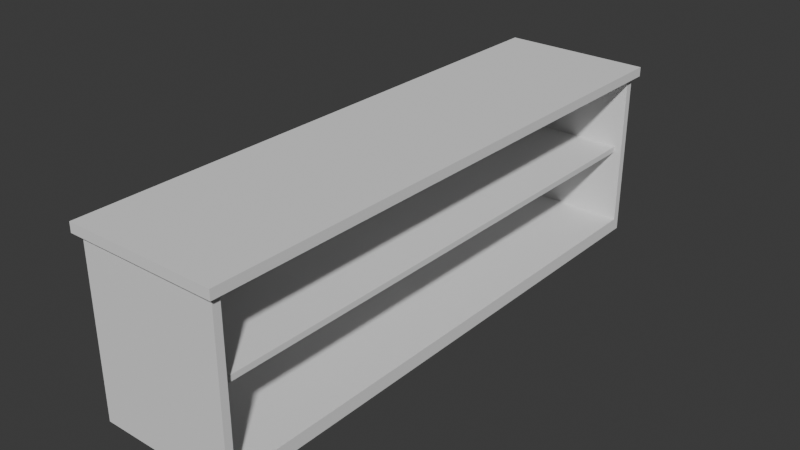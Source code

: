 # Source: table1.blend  (saved by Blender 4.2.66; exported with 4.5.12 LTS)
import bpy
from mathutils import Matrix  # noqa: F401  (used for matrix-valued properties, if any)

bpy.ops.wm.read_factory_settings(use_empty=True)
scene = bpy.context.scene
scene.name = 'Scene'

# ---- collections
col_collection = bpy.data.collections.new('Collection'); scene.collection.children.link(col_collection)

# ---- world
world_world = bpy.data.worlds.new('World'); scene.world = world_world
world_world.use_nodes = True; world_world.node_tree.nodes.clear()
_N = world_world.node_tree.nodes; _L = world_world.node_tree.links
n0 = _N.new('ShaderNodeOutputWorld'); n0.name = 'World Output'; n0.location = (300, 300)
n1 = _N.new('ShaderNodeBackground'); n1.name = 'Background'; n1.location = (10, 300)
n1.inputs[0].default_value = (0.05088, 0.05088, 0.05088, 1.0)
_L.new(n1.outputs[0], n0.inputs[0])
n0.is_active_output = True
world_world.color = (0.05088, 0.05088, 0.05088)
world_world.sun_shadow_jitter_overblur = 0.0

# ---- meshes
me_plane = bpy.data.meshes.new('Plane')
me_plane.from_pydata([(0.0, 0.0, 0.9), (0.4, 0.0, 0.9), (0.0, 1.5, 0.9), (0.33, 1.43, 0.9), (0.0, 0.0, 0.95), (0.4, 0.0, 0.95), (0.0, 1.5, 0.95), (0.4, 1.5, 0.95), (0.37, 0.0, 0.9), (0.4, 1.5, 0.9), (0.0, 1.47, 0.9), (0.33, 0.0, 0.9), (0.37, 1.47, 0.9), (0.0, 1.43, 0.9), (0.37, 0.0, 0.0), (0.37, 1.47, 0.0), (0.0, 1.47, 0.0), (0.33, 0.0, 0.0), (0.33, 1.43, 0.0), (0.0, 1.43, 0.0), (0.37, 1.47, 0.04), (0.37, 0.0, 0.04), (0.0, 1.43, 0.04), (0.0, 1.47, 0.04), (0.33, 0.0, 0.04), (0.33, 1.43, 0.04), (0.37, 0.0, 0.07), (0.0, 1.47, 0.07), (0.33, 1.43, 0.07), (0.37, 1.47, 0.07), (0.0, 1.43, 0.07), (0.33, 0.0, 0.07), (0.37, 1.43, 0.47), (0.0, 1.47, 0.5), (0.33, 1.43, 0.5), (0.37, 1.47, 0.5), (0.0, 1.43, 0.5), (0.33, 0.0, 0.5), (0.37, 1.47, 0.47), (0.0, 1.43, 0.47), (0.33, 0.0, 0.47), (0.37, 1.43, 0.5), (0.0, 1.47, 0.47), (0.33, 1.43, 0.47), (0.0, 0.0, 0.04), (0.0, 0.0, 0.07), (0.0, 0.0, 0.5), (0.0, 0.0, 0.47), (-0.4, 0.0, 0.9), (-0.33, 1.43, 0.9), (-0.4, 0.0, 0.95), (-0.4, 1.5, 0.95), (-0.37, 0.0, 0.9), (-0.4, 1.5, 0.9), (-0.33, 0.0, 0.9), (-0.37, 1.47, 0.9), (-0.37, 0.0, 0.0), (-0.37, 1.47, 0.0), (-0.33, 0.0, 0.0), (-0.33, 1.43, 0.0), (-0.37, 1.47, 0.04), (-0.37, 0.0, 0.04), (-0.33, 0.0, 0.04), (-0.33, 1.43, 0.04), (-0.37, 0.0, 0.07), (-0.33, 1.43, 0.07), (-0.37, 1.47, 0.07), (-0.33, 0.0, 0.07), (-0.37, 0.0, 0.5), (-0.33, 1.43, 0.5), (-0.37, 1.47, 0.5), (-0.33, 0.0, 0.5), (-0.37, 1.47, 0.47), (-0.33, 0.0, 0.47), (-0.37, 0.0, 0.47), (-0.33, 1.43, 0.47), (0.37, 1.43, 0.0), (0.37, 1.43, 0.04), (0.37, 1.43, 0.07), (0.4, 1.43, 0.9), (0.4, 1.43, 0.95), (0.37, 1.43, 0.9)], [], [(0, 13, 3, 11), (4, 5, 80, 7, 6), (79, 9, 7, 80), (9, 2, 6, 7), (81, 79, 1, 8), (10, 2, 9, 12), (77, 76, 15, 20), (18, 15, 76, 14, 17), (19, 16, 15, 18), (25, 18, 17, 24), (20, 15, 16, 23), (22, 19, 18, 25), (29, 20, 23, 27), (78, 77, 20, 29), (21, 14, 76, 77), (26, 21, 77, 78), (38, 29, 27, 42), (39, 30, 28, 43), (38, 35, 41, 32), (43, 32, 41, 34), (12, 35, 33, 10), (13, 36, 34, 3), (35, 38, 42, 33), (43, 34, 37, 40), (46, 37, 34, 36), (39, 43, 40, 47), (45, 31, 28, 30), (22, 25, 24, 44), (0, 54, 49, 13), (4, 6, 51, 50), (48, 50, 51, 53), (53, 51, 6, 2), (55, 52, 48, 53), (10, 55, 53, 2), (61, 60, 57, 56), (59, 58, 56, 57), (19, 59, 57, 16), (63, 62, 58, 59), (60, 23, 16, 57), (22, 63, 59, 19), (66, 27, 23, 60), (64, 66, 60, 61), (74, 72, 66, 64), (75, 73, 67, 65), (72, 42, 27, 66), (39, 75, 65, 30), (52, 55, 70, 68), (49, 54, 71, 69), (55, 10, 33, 70), (13, 49, 69, 36), (70, 33, 42, 72), (68, 70, 72, 74), (46, 36, 69, 71), (39, 47, 73, 75), (45, 30, 65, 67), (22, 44, 62, 63), (32, 78, 29, 38), (12, 9, 79, 81), (1, 79, 80, 5), (12, 81, 41, 35), (34, 41, 81, 3), (3, 81, 8, 11), (32, 43, 28, 78), (78, 28, 31, 26)])
_uv = me_plane.uv_layers.new(name='UVMap')
_uv.uv.foreach_set('vector', [0.0, 0.0, 0.0, 0.9533, 0.9067, 0.9533, 0.9067, 0.0, 0.0, 0.0, 1.0, 0.0, 1.0, 0.5, 1.0, 1.0, 0.0, 1.0, 1.0, 0.5, 1.0, 1.0, 1.0, 1.0, 1.0, 0.5, 1.0, 1.0, 0.0, 1.0, 0.0, 1.0, 1.0, 1.0, 0.96, 0.49, 1.0, 0.5, 1.0, 0.0, 0.96, 0.0, 0.0, 0.98, 0.0, 1.0, 1.0, 1.0, 0.96, 0.98, 0.96, 0.49, 0.96, 0.49, 0.96, 0.98, 0.96, 0.98, 0.9067, 0.9533, 0.96, 0.98, 0.96, 0.49, 0.96, 0.0, 0.9067, 0.0, 0.0, 0.9533, 0.0, 0.98, 0.96, 0.98, 0.9067, 0.9533, 0.9067, 0.9533, 0.9067, 0.9533, 0.9067, 0.0, 0.9067, 0.0, 0.96, 0.98, 0.96, 0.98, 0.0, 0.98, 0.0, 0.98, 0.0, 0.9533, 0.0, 0.9533, 0.9067, 0.9533, 0.9067, 0.9533, 0.96, 0.98, 0.96, 0.98, 0.0, 0.98, 0.0, 0.98, 0.96, 0.49, 0.96, 0.49, 0.96, 0.98, 0.96, 0.98, 0.96, 0.0, 0.96, 0.0, 0.96, 0.49, 0.96, 0.49, 0.96, 0.0, 0.96, 0.0, 0.96, 0.49, 0.96, 0.49, 0.96, 0.98, 0.96, 0.98, 0.0, 0.98, 0.0, 0.98, 0.0, 0.9533, 0.0, 0.9533, 0.9067, 0.9533, 0.9067, 0.9533, 0.96, 0.98, 0.96, 0.98, 0.9067, 0.9533, 0.9067, 0.9533, 0.9067, 0.9533, 0.9067, 0.9533, 0.9067, 0.9533, 0.9067, 0.9533, 0.96, 0.98, 0.96, 0.98, 0.0, 0.98, 0.0, 0.98, 0.0, 0.9533, 0.0, 0.9533, 0.9067, 0.9533, 0.9067, 0.9533, 0.96, 0.98, 0.96, 0.98, 0.0, 0.98, 0.0, 0.98, 0.9067, 0.9533, 0.9067, 0.9533, 0.9067, 0.0, 0.9067, 0.0, 0.0, 0.0, 0.9067, 0.0, 0.9067, 0.9533, 0.0, 0.9533, 0.0, 0.9533, 0.9067, 0.9533, 0.9067, 0.0, 0.0, 0.0, 0.0, 0.0, 0.9067, 0.0, 0.9067, 0.9533, 0.0, 0.9533, 0.0, 0.9533, 0.9067, 0.9533, 0.9067, 0.0, 0.0, 0.0, 0.0, 0.0, 0.9067, 0.0, 0.9067, 0.9533, 0.0, 0.9533, 0.0, 0.0, 0.0, 1.0, 1.0, 1.0, 1.0, 0.0, 1.0, 0.0, 1.0, 0.0, 1.0, 1.0, 1.0, 1.0, 1.0, 1.0, 1.0, 1.0, 0.0, 1.0, 0.0, 1.0, 0.96, 0.98, 0.96, 0.0, 1.0, 0.0, 1.0, 1.0, 0.0, 0.98, 0.96, 0.98, 1.0, 1.0, 0.0, 1.0, 0.96, 0.0, 0.96, 0.98, 0.96, 0.98, 0.96, 0.0, 0.9067, 0.9533, 0.9067, 0.0, 0.96, 0.0, 0.96, 0.98, 0.0, 0.9533, 0.9067, 0.9533, 0.96, 0.98, 0.0, 0.98, 0.9067, 0.9533, 0.9067, 0.0, 0.9067, 0.0, 0.9067, 0.9533, 0.96, 0.98, 0.0, 0.98, 0.0, 0.98, 0.96, 0.98, 0.0, 0.9533, 0.9067, 0.9533, 0.9067, 0.9533, 0.0, 0.9533, 0.96, 0.98, 0.0, 0.98, 0.0, 0.98, 0.96, 0.98, 0.96, 0.0, 0.96, 0.98, 0.96, 0.98, 0.96, 0.0, 0.96, 0.0, 0.96, 0.98, 0.96, 0.98, 0.96, 0.0, 0.9067, 0.9533, 0.9067, 0.0, 0.9067, 0.0, 0.9067, 0.9533, 0.96, 0.98, 0.0, 0.98, 0.0, 0.98, 0.96, 0.98, 0.0, 0.9533, 0.9067, 0.9533, 0.9067, 0.9533, 0.0, 0.9533, 0.96, 0.0, 0.96, 0.98, 0.96, 0.98, 0.96, 0.0, 0.9067, 0.9533, 0.9067, 0.0, 0.9067, 0.0, 0.9067, 0.9533, 0.96, 0.98, 0.0, 0.98, 0.0, 0.98, 0.96, 0.98, 0.0, 0.9533, 0.9067, 0.9533, 0.9067, 0.9533, 0.0, 0.9533, 0.96, 0.98, 0.0, 0.98, 0.0, 0.98, 0.96, 0.98, 0.96, 0.0, 0.96, 0.98, 0.96, 0.98, 0.96, 0.0, 0.0, 0.0, 0.0, 0.9533, 0.9067, 0.9533, 0.9067, 0.0, 0.0, 0.9533, 0.0, 0.0, 0.9067, 0.0, 0.9067, 0.9533, 0.0, 0.0, 0.0, 0.9533, 0.9067, 0.9533, 0.9067, 0.0, 0.0, 0.9533, 0.0, 0.0, 0.9067, 0.0, 0.9067, 0.9533, 0.9067, 0.9533, 0.96, 0.49, 0.96, 0.98, 0.96, 0.98, 0.96, 0.98, 1.0, 1.0, 1.0, 0.5, 0.96, 0.49, 1.0, 0.0, 1.0, 0.5, 1.0, 0.5, 1.0, 0.0, 0.96, 0.98, 0.96, 0.49, 0.9067, 0.9533, 0.96, 0.98, 0.9067, 0.9533, 0.9067, 0.9533, 0.96, 0.49, 0.9067, 0.9533, 0.9067, 0.9533, 0.96, 0.49, 0.96, 0.0, 0.9067, 0.0, 0.9067, 0.9533, 0.9067, 0.9533, 0.9067, 0.9533, 0.96, 0.49, 0.96, 0.49, 0.9067, 0.9533, 0.9067, 0.0, 0.96, 0.0])
me_plane.update()

# ---- objects
ob_plane = bpy.data.objects.new('Plane', me_plane)

# ---- transforms, parenting, visibility, modifiers, constraints
ob_plane.location = (0.0, 0.0, 0.0)
_m = ob_plane.modifiers.new('Mirror.001', 'MIRROR')
_m.use_axis = (False, True, False)

# ---- collection membership
col_collection.objects.link(ob_plane)

# ---- scene / render settings (as saved in the file)
scene.frame_start = 1; scene.frame_end = 250; scene.frame_set(1)
scene.render.engine = 'BLENDER_EEVEE_NEXT'
bpy.context.view_layer.update()

# ---- added for rendering (the .blend has no active camera and no usable light): camera, sun
cam_auto = bpy.data.cameras.new('AutoCamera')
cam_auto.lens = 50.0
cam_auto.sensor_width = 36.0
cam_auto.clip_end = 1000.0
ob_auto_camera = bpy.data.objects.new('AutoCamera', cam_auto)
scene.collection.objects.link(ob_auto_camera)
ob_auto_camera.location = (3.00413, -3.60496, 2.87831)
ob_auto_camera.rotation_euler = (1.09748, -7.21219e-08, 0.694738)
scene.camera = ob_auto_camera
light_auto_sun = bpy.data.lights.new('AutoSun', 'SUN')
light_auto_sun.energy = 3.0
light_auto_sun.angle = 0.0523599
ob_auto_sun = bpy.data.objects.new('AutoSun', light_auto_sun)
scene.collection.objects.link(ob_auto_sun)
ob_auto_sun.rotation_euler = (0.872665, 0.174533, 0.523599)
bpy.context.view_layer.update()
